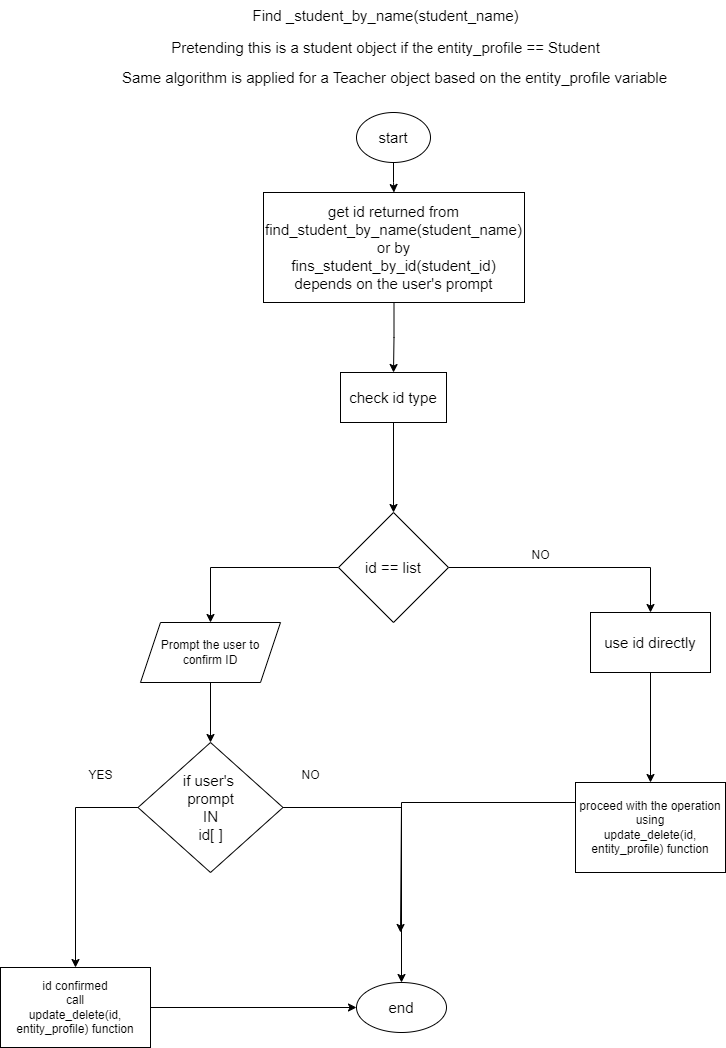

The diagram above was exported from draw.io. Its source (the exported page's mxGraphModel, read from the mxfile embedded in the PNG):
<mxGraphModel dx="1114" dy="558" grid="1" gridSize="10" guides="1" tooltips="1" connect="1" arrows="1" fold="1" page="1" pageScale="1" pageWidth="827" pageHeight="1169" math="0" shadow="0">
  <root>
    <mxCell id="WIyWlLk6GJQsqaUBKTNV-0" />
    <mxCell id="WIyWlLk6GJQsqaUBKTNV-1" parent="WIyWlLk6GJQsqaUBKTNV-0" />
    <mxCell id="VwNNywNp-YWoyzzQb7cy-0" value="&lt;font style=&quot;font-size: 15px;&quot;&gt;Find _student_by_name(student_name)&lt;/font&gt;" style="text;html=1;align=center;verticalAlign=middle;resizable=0;points=[];autosize=1;strokeColor=none;fillColor=none;" vertex="1" parent="WIyWlLk6GJQsqaUBKTNV-1">
      <mxGeometry x="260" y="8" width="290" height="30" as="geometry" />
    </mxCell>
    <mxCell id="VwNNywNp-YWoyzzQb7cy-1" value="&lt;font style=&quot;font-size: 15px;&quot;&gt;Pretending this is a student object if the entity_profile == Student&lt;/font&gt;" style="text;html=1;align=center;verticalAlign=middle;resizable=0;points=[];autosize=1;strokeColor=none;fillColor=none;" vertex="1" parent="WIyWlLk6GJQsqaUBKTNV-1">
      <mxGeometry x="180" y="40" width="450" height="30" as="geometry" />
    </mxCell>
    <mxCell id="VwNNywNp-YWoyzzQb7cy-3" value="&lt;font style=&quot;font-size: 15px;&quot;&gt;Same algorithm is applied for a Teacher object based on the ent&lt;/font&gt;&lt;span style=&quot;font-size: 15px; background-color: initial;&quot;&gt;ity_profile variable&lt;/span&gt;" style="text;html=1;align=center;verticalAlign=middle;resizable=0;points=[];autosize=1;strokeColor=none;fillColor=none;" vertex="1" parent="WIyWlLk6GJQsqaUBKTNV-1">
      <mxGeometry x="129" y="70" width="570" height="30" as="geometry" />
    </mxCell>
    <mxCell id="VwNNywNp-YWoyzzQb7cy-6" value="" style="edgeStyle=orthogonalEdgeStyle;rounded=0;orthogonalLoop=1;jettySize=auto;html=1;" edge="1" parent="WIyWlLk6GJQsqaUBKTNV-1" source="VwNNywNp-YWoyzzQb7cy-4" target="VwNNywNp-YWoyzzQb7cy-5">
      <mxGeometry relative="1" as="geometry" />
    </mxCell>
    <mxCell id="VwNNywNp-YWoyzzQb7cy-4" value="&lt;font style=&quot;font-size: 15px;&quot;&gt;start&lt;/font&gt;" style="ellipse;whiteSpace=wrap;html=1;" vertex="1" parent="WIyWlLk6GJQsqaUBKTNV-1">
      <mxGeometry x="376" y="120" width="74" height="50" as="geometry" />
    </mxCell>
    <mxCell id="VwNNywNp-YWoyzzQb7cy-8" value="" style="edgeStyle=orthogonalEdgeStyle;rounded=0;orthogonalLoop=1;jettySize=auto;html=1;" edge="1" parent="WIyWlLk6GJQsqaUBKTNV-1" source="VwNNywNp-YWoyzzQb7cy-5" target="VwNNywNp-YWoyzzQb7cy-7">
      <mxGeometry relative="1" as="geometry" />
    </mxCell>
    <mxCell id="VwNNywNp-YWoyzzQb7cy-5" value="&lt;font style=&quot;font-size: 15px;&quot;&gt;get id returned from&lt;/font&gt;&lt;div style=&quot;font-size: 15px;&quot;&gt;&lt;font style=&quot;font-size: 15px;&quot;&gt;find_student_by_name(student_name)&lt;/font&gt;&lt;/div&gt;&lt;div style=&quot;font-size: 15px;&quot;&gt;&lt;font style=&quot;font-size: 15px;&quot;&gt;or by&lt;/font&gt;&lt;/div&gt;&lt;div style=&quot;font-size: 15px;&quot;&gt;&lt;font style=&quot;font-size: 15px;&quot;&gt;fins_student_by_id(student_id)&lt;/font&gt;&lt;/div&gt;&lt;div style=&quot;font-size: 15px;&quot;&gt;&lt;font style=&quot;font-size: 15px;&quot;&gt;depends on the user's prompt&lt;/font&gt;&lt;/div&gt;" style="rounded=0;whiteSpace=wrap;html=1;" vertex="1" parent="WIyWlLk6GJQsqaUBKTNV-1">
      <mxGeometry x="283" y="200" width="261" height="110" as="geometry" />
    </mxCell>
    <mxCell id="VwNNywNp-YWoyzzQb7cy-13" value="" style="edgeStyle=orthogonalEdgeStyle;rounded=0;orthogonalLoop=1;jettySize=auto;html=1;" edge="1" parent="WIyWlLk6GJQsqaUBKTNV-1" source="VwNNywNp-YWoyzzQb7cy-7" target="VwNNywNp-YWoyzzQb7cy-9">
      <mxGeometry relative="1" as="geometry" />
    </mxCell>
    <mxCell id="VwNNywNp-YWoyzzQb7cy-7" value="&lt;font style=&quot;font-size: 15px;&quot;&gt;check id type&lt;/font&gt;" style="rounded=0;whiteSpace=wrap;html=1;" vertex="1" parent="WIyWlLk6GJQsqaUBKTNV-1">
      <mxGeometry x="360" y="380" width="106" height="50" as="geometry" />
    </mxCell>
    <mxCell id="VwNNywNp-YWoyzzQb7cy-15" style="edgeStyle=orthogonalEdgeStyle;rounded=0;orthogonalLoop=1;jettySize=auto;html=1;exitX=1;exitY=0.5;exitDx=0;exitDy=0;entryX=0.5;entryY=0;entryDx=0;entryDy=0;" edge="1" parent="WIyWlLk6GJQsqaUBKTNV-1" source="VwNNywNp-YWoyzzQb7cy-9" target="VwNNywNp-YWoyzzQb7cy-14">
      <mxGeometry relative="1" as="geometry" />
    </mxCell>
    <mxCell id="VwNNywNp-YWoyzzQb7cy-20" style="edgeStyle=orthogonalEdgeStyle;rounded=0;orthogonalLoop=1;jettySize=auto;html=1;exitX=0;exitY=0.5;exitDx=0;exitDy=0;entryX=0.5;entryY=0;entryDx=0;entryDy=0;" edge="1" parent="WIyWlLk6GJQsqaUBKTNV-1" source="VwNNywNp-YWoyzzQb7cy-9" target="VwNNywNp-YWoyzzQb7cy-19">
      <mxGeometry relative="1" as="geometry" />
    </mxCell>
    <mxCell id="VwNNywNp-YWoyzzQb7cy-9" value="&lt;font style=&quot;font-size: 15px;&quot;&gt;id == list&lt;/font&gt;" style="rhombus;whiteSpace=wrap;html=1;" vertex="1" parent="WIyWlLk6GJQsqaUBKTNV-1">
      <mxGeometry x="358" y="520" width="110" height="110" as="geometry" />
    </mxCell>
    <mxCell id="VwNNywNp-YWoyzzQb7cy-17" value="" style="edgeStyle=orthogonalEdgeStyle;rounded=0;orthogonalLoop=1;jettySize=auto;html=1;" edge="1" parent="WIyWlLk6GJQsqaUBKTNV-1" source="VwNNywNp-YWoyzzQb7cy-14" target="VwNNywNp-YWoyzzQb7cy-16">
      <mxGeometry relative="1" as="geometry" />
    </mxCell>
    <mxCell id="VwNNywNp-YWoyzzQb7cy-14" value="&lt;font style=&quot;font-size: 15px;&quot;&gt;use id directly&lt;/font&gt;" style="rounded=0;whiteSpace=wrap;html=1;" vertex="1" parent="WIyWlLk6GJQsqaUBKTNV-1">
      <mxGeometry x="610" y="620" width="120" height="60" as="geometry" />
    </mxCell>
    <mxCell id="VwNNywNp-YWoyzzQb7cy-29" style="edgeStyle=orthogonalEdgeStyle;rounded=0;orthogonalLoop=1;jettySize=auto;html=1;exitX=0;exitY=0.5;exitDx=0;exitDy=0;" edge="1" parent="WIyWlLk6GJQsqaUBKTNV-1" source="VwNNywNp-YWoyzzQb7cy-16">
      <mxGeometry relative="1" as="geometry">
        <mxPoint x="420" y="940" as="targetPoint" />
        <Array as="points">
          <mxPoint x="595" y="810" />
          <mxPoint x="421" y="810" />
        </Array>
      </mxGeometry>
    </mxCell>
    <mxCell id="VwNNywNp-YWoyzzQb7cy-16" value="proceed with the operation using&lt;div&gt;update_delete(id, entity_profile) function&lt;/div&gt;" style="rounded=0;whiteSpace=wrap;html=1;" vertex="1" parent="WIyWlLk6GJQsqaUBKTNV-1">
      <mxGeometry x="595" y="790" width="150" height="90" as="geometry" />
    </mxCell>
    <mxCell id="VwNNywNp-YWoyzzQb7cy-18" value="NO" style="text;html=1;align=center;verticalAlign=middle;resizable=0;points=[];autosize=1;strokeColor=none;fillColor=none;" vertex="1" parent="WIyWlLk6GJQsqaUBKTNV-1">
      <mxGeometry x="540" y="548" width="40" height="30" as="geometry" />
    </mxCell>
    <mxCell id="VwNNywNp-YWoyzzQb7cy-33" style="edgeStyle=orthogonalEdgeStyle;rounded=0;orthogonalLoop=1;jettySize=auto;html=1;exitX=0.5;exitY=1;exitDx=0;exitDy=0;" edge="1" parent="WIyWlLk6GJQsqaUBKTNV-1" source="VwNNywNp-YWoyzzQb7cy-19" target="VwNNywNp-YWoyzzQb7cy-21">
      <mxGeometry relative="1" as="geometry" />
    </mxCell>
    <mxCell id="VwNNywNp-YWoyzzQb7cy-19" value="Prompt the user to confirm ID" style="shape=parallelogram;perimeter=parallelogramPerimeter;whiteSpace=wrap;html=1;fixedSize=1;" vertex="1" parent="WIyWlLk6GJQsqaUBKTNV-1">
      <mxGeometry x="160" y="630" width="140" height="60" as="geometry" />
    </mxCell>
    <mxCell id="VwNNywNp-YWoyzzQb7cy-25" style="edgeStyle=orthogonalEdgeStyle;rounded=0;orthogonalLoop=1;jettySize=auto;html=1;exitX=0;exitY=0.5;exitDx=0;exitDy=0;" edge="1" parent="WIyWlLk6GJQsqaUBKTNV-1" source="VwNNywNp-YWoyzzQb7cy-21" target="VwNNywNp-YWoyzzQb7cy-23">
      <mxGeometry relative="1" as="geometry" />
    </mxCell>
    <mxCell id="VwNNywNp-YWoyzzQb7cy-28" style="edgeStyle=orthogonalEdgeStyle;rounded=0;orthogonalLoop=1;jettySize=auto;html=1;entryX=0.5;entryY=0;entryDx=0;entryDy=0;" edge="1" parent="WIyWlLk6GJQsqaUBKTNV-1" source="VwNNywNp-YWoyzzQb7cy-21" target="VwNNywNp-YWoyzzQb7cy-27">
      <mxGeometry relative="1" as="geometry" />
    </mxCell>
    <mxCell id="VwNNywNp-YWoyzzQb7cy-21" value="&lt;font style=&quot;font-size: 15px;&quot;&gt;if user's&amp;nbsp;&lt;/font&gt;&lt;div&gt;&lt;font style=&quot;font-size: 15px;&quot;&gt;prompt&lt;/font&gt;&lt;div style=&quot;font-size: 15px;&quot;&gt;&lt;font style=&quot;font-size: 15px;&quot;&gt;IN&lt;/font&gt;&lt;/div&gt;&lt;div style=&quot;font-size: 15px;&quot;&gt;&lt;font style=&quot;font-size: 15px;&quot;&gt;id[ ]&lt;/font&gt;&lt;/div&gt;&lt;/div&gt;" style="rhombus;whiteSpace=wrap;html=1;" vertex="1" parent="WIyWlLk6GJQsqaUBKTNV-1">
      <mxGeometry x="157.5" y="750" width="145" height="130" as="geometry" />
    </mxCell>
    <mxCell id="VwNNywNp-YWoyzzQb7cy-32" style="edgeStyle=orthogonalEdgeStyle;rounded=0;orthogonalLoop=1;jettySize=auto;html=1;entryX=0;entryY=0.5;entryDx=0;entryDy=0;" edge="1" parent="WIyWlLk6GJQsqaUBKTNV-1" source="VwNNywNp-YWoyzzQb7cy-23" target="VwNNywNp-YWoyzzQb7cy-27">
      <mxGeometry relative="1" as="geometry" />
    </mxCell>
    <mxCell id="VwNNywNp-YWoyzzQb7cy-23" value="id confirmed&lt;div&gt;call&lt;/div&gt;&lt;div&gt;update_delete(id, entity_profile) function&lt;/div&gt;" style="rounded=0;whiteSpace=wrap;html=1;" vertex="1" parent="WIyWlLk6GJQsqaUBKTNV-1">
      <mxGeometry x="20" y="975" width="150" height="80" as="geometry" />
    </mxCell>
    <mxCell id="VwNNywNp-YWoyzzQb7cy-26" value="YES" style="text;html=1;align=center;verticalAlign=middle;resizable=0;points=[];autosize=1;strokeColor=none;fillColor=none;" vertex="1" parent="WIyWlLk6GJQsqaUBKTNV-1">
      <mxGeometry x="95" y="768" width="50" height="30" as="geometry" />
    </mxCell>
    <mxCell id="VwNNywNp-YWoyzzQb7cy-27" value="&lt;font style=&quot;font-size: 15px;&quot;&gt;end&lt;/font&gt;" style="ellipse;whiteSpace=wrap;html=1;" vertex="1" parent="WIyWlLk6GJQsqaUBKTNV-1">
      <mxGeometry x="376" y="990" width="90" height="50" as="geometry" />
    </mxCell>
    <mxCell id="VwNNywNp-YWoyzzQb7cy-30" value="NO" style="text;html=1;align=center;verticalAlign=middle;resizable=0;points=[];autosize=1;strokeColor=none;fillColor=none;" vertex="1" parent="WIyWlLk6GJQsqaUBKTNV-1">
      <mxGeometry x="310" y="768" width="40" height="30" as="geometry" />
    </mxCell>
  </root>
</mxGraphModel>